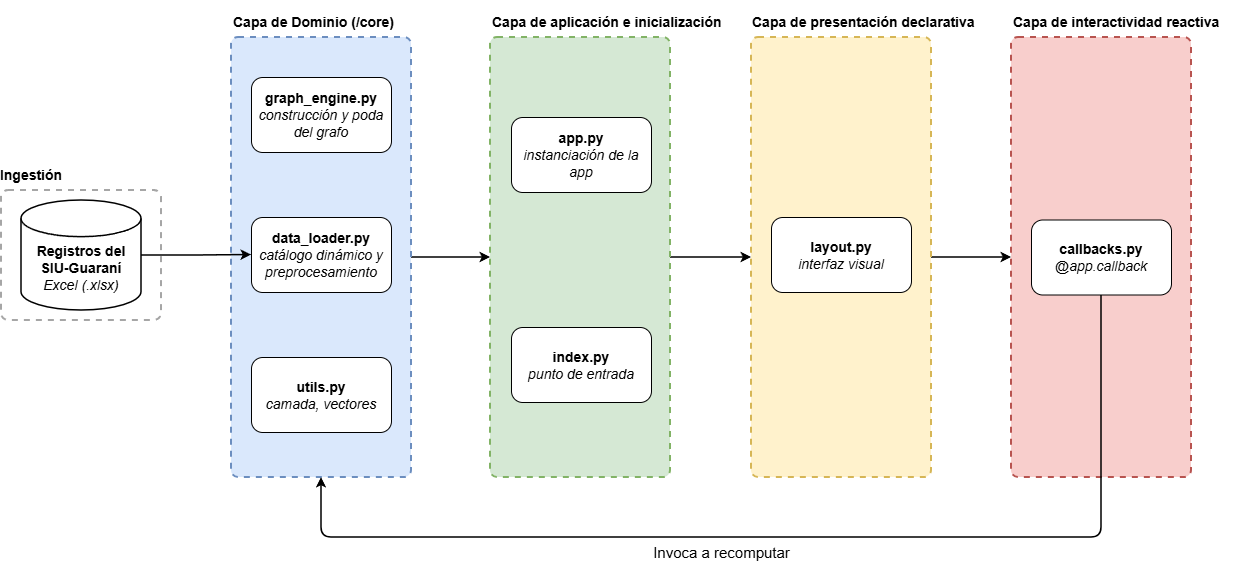

The diagram above was exported from draw.io. Its source (the exported page's mxGraphModel, read from the mxfile embedded in the PNG):
<mxGraphModel dx="1533" dy="838" grid="1" gridSize="10" guides="1" tooltips="1" connect="1" arrows="1" fold="1" page="1" pageScale="1" pageWidth="120" pageHeight="700" math="0" shadow="0">
  <root>
    <mxCell id="0" />
    <mxCell id="1" parent="0" />
    <mxCell id="qLpQexxDkHeppTOt8XfY-2" parent="1" style="rounded=1;whiteSpace=wrap;html=1;absoluteArcSize=1;arcSize=14;strokeWidth=2;dashed=1;fillColor=none;fontColor=#000000;strokeColor=#A6A6A6;" value="" vertex="1">
      <mxGeometry height="130" width="160" x="-100" y="273" as="geometry" />
    </mxCell>
    <mxCell id="qLpQexxDkHeppTOt8XfY-31" edge="1" parent="1" source="qLpQexxDkHeppTOt8XfY-5" style="edgeStyle=orthogonalEdgeStyle;rounded=1;orthogonalLoop=1;jettySize=auto;html=1;entryX=0;entryY=0.5;entryDx=0;entryDy=0;strokeWidth=1.5;curved=0;" target="qLpQexxDkHeppTOt8XfY-10">
      <mxGeometry relative="1" as="geometry" />
    </mxCell>
    <mxCell id="qLpQexxDkHeppTOt8XfY-5" parent="1" style="rounded=1;whiteSpace=wrap;html=1;absoluteArcSize=1;arcSize=14;strokeWidth=2;dashed=1;fillColor=#dae8fc;strokeColor=#6c8ebf;" value="" vertex="1">
      <mxGeometry height="440" width="180" x="130" y="120" as="geometry" />
    </mxCell>
    <mxCell id="rZgFq4bvERprVrEA3bGl-1" edge="1" parent="1" source="nKD4Zm9Qrxqx2hChjoMW-2" style="edgeStyle=orthogonalEdgeStyle;rounded=0;orthogonalLoop=1;jettySize=auto;html=1;exitX=1;exitY=0.5;exitDx=0;exitDy=0;exitPerimeter=0;entryX=0;entryY=0.5;entryDx=0;entryDy=0;strokeWidth=1.5;" target="qLpQexxDkHeppTOt8XfY-7">
      <mxGeometry relative="1" as="geometry" />
    </mxCell>
    <mxCell id="nKD4Zm9Qrxqx2hChjoMW-2" parent="1" style="strokeWidth=1.5;html=1;shape=mxgraph.flowchart.database;whiteSpace=wrap;rounded=1;labelPosition=center;verticalLabelPosition=middle;align=center;verticalAlign=middle;spacingTop=26;autosizeText=1;fontSize=14;" value="&lt;b&gt;&lt;font&gt;Registros del &lt;br&gt;SIU-Guaraní&lt;/font&gt;&lt;/b&gt;&lt;div&gt;&lt;font&gt;&lt;i&gt;Excel (.xlsx)&lt;/i&gt;&lt;/font&gt;&lt;/div&gt;" vertex="1">
      <mxGeometry height="110" width="120" x="-80" y="283" as="geometry" />
    </mxCell>
    <mxCell id="qLpQexxDkHeppTOt8XfY-3" parent="1" style="text;html=1;whiteSpace=wrap;strokeColor=none;fillColor=none;align=center;verticalAlign=middle;rounded=0;fontSize=14;" value="&lt;p&gt;&lt;b&gt;Ingestión&lt;/b&gt;&lt;/p&gt;" vertex="1">
      <mxGeometry height="30" width="60" x="-100" y="243" as="geometry" />
    </mxCell>
    <mxCell id="qLpQexxDkHeppTOt8XfY-6" parent="1" style="text;html=1;whiteSpace=wrap;strokeColor=none;fillColor=none;align=left;verticalAlign=middle;rounded=0;fontSize=14;" value="&lt;p&gt;&lt;b&gt;Capa de Dominio (/core)&lt;/b&gt;&lt;/p&gt;" vertex="1">
      <mxGeometry height="30" width="170" x="130" y="90" as="geometry" />
    </mxCell>
    <mxCell id="qLpQexxDkHeppTOt8XfY-7" parent="1" style="rounded=1;whiteSpace=wrap;html=1;fontSize=14;" value="&lt;b&gt;data_loader.py&lt;/b&gt;&lt;div&gt;&lt;i&gt;catálogo dinámico y preprocesamiento&lt;/i&gt;&lt;/div&gt;" vertex="1">
      <mxGeometry height="75" width="140" x="150" y="300" as="geometry" />
    </mxCell>
    <mxCell id="qLpQexxDkHeppTOt8XfY-8" parent="1" style="rounded=1;whiteSpace=wrap;html=1;fontSize=14;" value="&lt;b&gt;graph_engine.py&lt;/b&gt;&lt;div&gt;&lt;i&gt;construcción y poda del grafo&lt;/i&gt;&lt;/div&gt;" vertex="1">
      <mxGeometry height="75" width="140" x="150" y="160" as="geometry" />
    </mxCell>
    <mxCell id="qLpQexxDkHeppTOt8XfY-9" parent="1" style="rounded=1;whiteSpace=wrap;html=1;fontSize=14;" value="&lt;b&gt;utils.py&lt;/b&gt;&lt;div&gt;&lt;i&gt;camada, vectores&lt;/i&gt;&lt;/div&gt;" vertex="1">
      <mxGeometry height="75" width="140" x="150" y="440" as="geometry" />
    </mxCell>
    <mxCell id="qLpQexxDkHeppTOt8XfY-32" edge="1" parent="1" source="qLpQexxDkHeppTOt8XfY-10" style="edgeStyle=orthogonalEdgeStyle;rounded=1;orthogonalLoop=1;jettySize=auto;html=1;entryX=0;entryY=0.5;entryDx=0;entryDy=0;strokeWidth=1.5;curved=0;" target="qLpQexxDkHeppTOt8XfY-15">
      <mxGeometry relative="1" as="geometry" />
    </mxCell>
    <mxCell id="qLpQexxDkHeppTOt8XfY-10" parent="1" style="rounded=1;whiteSpace=wrap;html=1;absoluteArcSize=1;arcSize=14;strokeWidth=2;dashed=1;fillColor=#d5e8d4;strokeColor=#82b366;" value="" vertex="1">
      <mxGeometry height="440" width="180" x="389" y="120" as="geometry" />
    </mxCell>
    <mxCell id="qLpQexxDkHeppTOt8XfY-11" parent="1" style="text;html=1;whiteSpace=wrap;strokeColor=none;fillColor=none;align=left;verticalAlign=middle;rounded=0;fontSize=14;" value="&lt;p&gt;&lt;b&gt;Capa de aplicación e inicialización&lt;/b&gt;&lt;/p&gt;" vertex="1">
      <mxGeometry height="30" width="240" x="389" y="90" as="geometry" />
    </mxCell>
    <mxCell id="qLpQexxDkHeppTOt8XfY-12" parent="1" style="rounded=1;whiteSpace=wrap;html=1;fontSize=14;" value="&lt;b&gt;app.py&lt;/b&gt;&lt;div&gt;&lt;i&gt;instanciación de la app&lt;/i&gt;&lt;/div&gt;" vertex="1">
      <mxGeometry height="75" width="140" x="410" y="200" as="geometry" />
    </mxCell>
    <mxCell id="qLpQexxDkHeppTOt8XfY-13" parent="1" style="rounded=1;whiteSpace=wrap;html=1;fontSize=14;" value="&lt;b&gt;index.py&lt;/b&gt;&lt;div&gt;&lt;i&gt;punto de entrada&lt;/i&gt;&lt;/div&gt;" vertex="1">
      <mxGeometry height="75" width="140" x="410" y="410" as="geometry" />
    </mxCell>
    <mxCell id="qLpQexxDkHeppTOt8XfY-33" edge="1" parent="1" source="qLpQexxDkHeppTOt8XfY-15" style="edgeStyle=orthogonalEdgeStyle;rounded=1;orthogonalLoop=1;jettySize=auto;html=1;strokeWidth=1.5;curved=0;" target="qLpQexxDkHeppTOt8XfY-19">
      <mxGeometry relative="1" as="geometry" />
    </mxCell>
    <mxCell id="qLpQexxDkHeppTOt8XfY-15" parent="1" style="rounded=1;whiteSpace=wrap;html=1;absoluteArcSize=1;arcSize=14;strokeWidth=2;dashed=1;fillColor=#fff2cc;strokeColor=#d6b656;" value="" vertex="1">
      <mxGeometry height="440" width="180" x="650" y="120" as="geometry" />
    </mxCell>
    <mxCell id="qLpQexxDkHeppTOt8XfY-16" parent="1" style="text;html=1;whiteSpace=wrap;strokeColor=none;fillColor=none;align=left;verticalAlign=middle;rounded=0;fontSize=14;" value="&lt;p&gt;&lt;b&gt;Capa de presentación declarativa&lt;/b&gt;&lt;/p&gt;" vertex="1">
      <mxGeometry height="30" width="240" x="649" y="90" as="geometry" />
    </mxCell>
    <mxCell id="qLpQexxDkHeppTOt8XfY-17" parent="1" style="rounded=1;whiteSpace=wrap;html=1;fontSize=14;" value="&lt;b&gt;layout.py&lt;/b&gt;&lt;div&gt;&lt;i&gt;interfaz visual&lt;/i&gt;&lt;/div&gt;" vertex="1">
      <mxGeometry height="75" width="140" x="670" y="300" as="geometry" />
    </mxCell>
    <mxCell id="qLpQexxDkHeppTOt8XfY-19" parent="1" style="rounded=1;whiteSpace=wrap;html=1;absoluteArcSize=1;arcSize=14;strokeWidth=2;dashed=1;fillColor=#f8cecc;strokeColor=#b85450;" value="" vertex="1">
      <mxGeometry height="440" width="180" x="910" y="120" as="geometry" />
    </mxCell>
    <mxCell id="qLpQexxDkHeppTOt8XfY-30" edge="1" parent="1" source="qLpQexxDkHeppTOt8XfY-21" style="edgeStyle=orthogonalEdgeStyle;rounded=1;orthogonalLoop=1;jettySize=auto;html=1;entryX=0.5;entryY=1;entryDx=0;entryDy=0;curved=0;exitX=0.5;exitY=1;exitDx=0;exitDy=0;strokeWidth=1.5;" target="qLpQexxDkHeppTOt8XfY-5">
      <mxGeometry relative="1" as="geometry">
        <Array as="points">
          <mxPoint x="1000" y="620" />
          <mxPoint x="220" y="620" />
        </Array>
      </mxGeometry>
    </mxCell>
    <mxCell id="qLpQexxDkHeppTOt8XfY-20" parent="1" style="text;html=1;whiteSpace=wrap;strokeColor=none;fillColor=none;align=left;verticalAlign=middle;rounded=0;fontSize=14;" value="&lt;p&gt;&lt;b&gt;Capa de interactividad reactiva&lt;/b&gt;&lt;/p&gt;" vertex="1">
      <mxGeometry height="30" width="240" x="910" y="90" as="geometry" />
    </mxCell>
    <mxCell id="qLpQexxDkHeppTOt8XfY-21" parent="1" style="rounded=1;whiteSpace=wrap;html=1;fontSize=14;" value="&lt;b&gt;callbacks.py&lt;/b&gt;&lt;div&gt;&lt;i&gt;@app.callback&lt;/i&gt;&lt;/div&gt;" vertex="1">
      <mxGeometry height="75" width="140" x="930" y="302.5" as="geometry" />
    </mxCell>
    <mxCell id="qLpQexxDkHeppTOt8XfY-23" parent="1" style="text;html=1;whiteSpace=wrap;strokeColor=none;fillColor=none;align=center;verticalAlign=middle;rounded=0;rotation=0;fontStyle=0;fontSize=15;" value="&lt;p&gt;&lt;span&gt;Invoca a recomputar&lt;/span&gt;&lt;/p&gt;" vertex="1">
      <mxGeometry height="30" width="161.25" x="540" y="620" as="geometry" />
    </mxCell>
  </root>
</mxGraphModel>